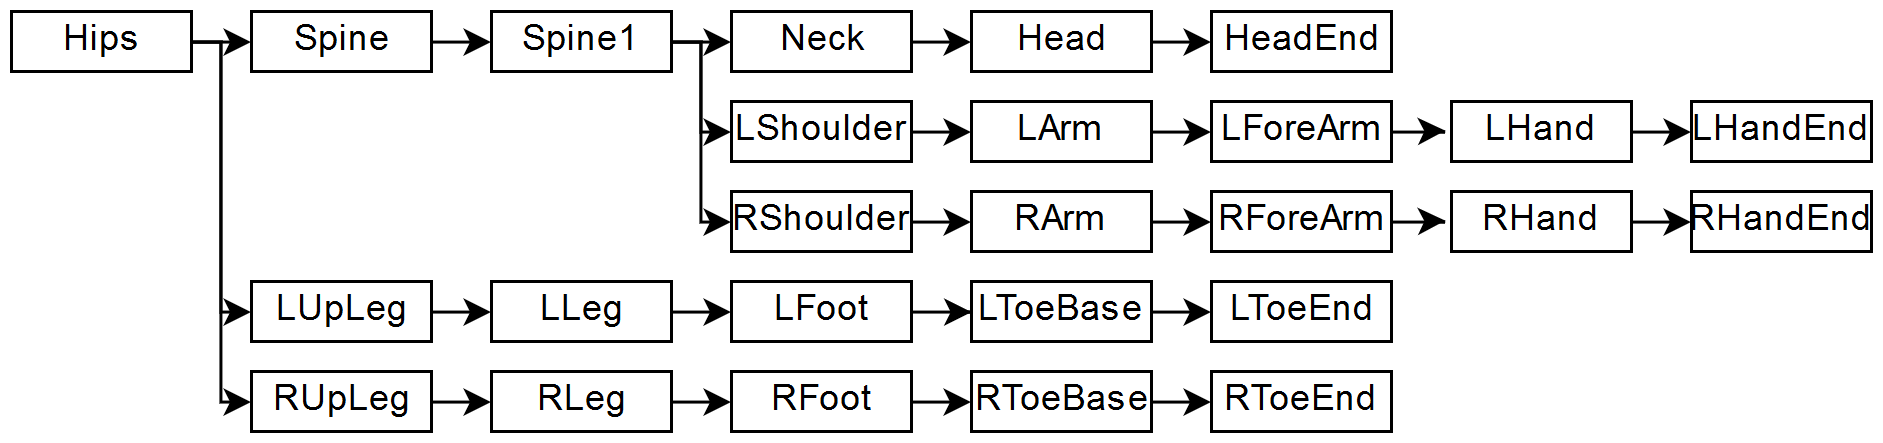

The diagram above was exported from draw.io. Its source (the exported page's mxGraphModel, read from the mxfile embedded in the PNG):
<mxGraphModel dx="634" dy="386" grid="1" gridSize="10" guides="1" tooltips="1" connect="1" arrows="1" fold="1" page="1" pageScale="1" pageWidth="850" pageHeight="1100" math="0" shadow="0">
  <root>
    <mxCell id="0" />
    <mxCell id="1" parent="0" />
    <mxCell id="aMz9X2VvrNzd4Jnh_KOY-40" style="edgeStyle=orthogonalEdgeStyle;rounded=0;orthogonalLoop=1;jettySize=auto;html=1;exitX=1;exitY=0.5;exitDx=0;exitDy=0;entryX=0;entryY=0.5;entryDx=0;entryDy=0;" edge="1" parent="1" source="aMz9X2VvrNzd4Jnh_KOY-1" target="aMz9X2VvrNzd4Jnh_KOY-9">
      <mxGeometry relative="1" as="geometry" />
    </mxCell>
    <mxCell id="aMz9X2VvrNzd4Jnh_KOY-41" style="edgeStyle=orthogonalEdgeStyle;rounded=0;orthogonalLoop=1;jettySize=auto;html=1;exitX=1;exitY=0.5;exitDx=0;exitDy=0;entryX=0;entryY=0.5;entryDx=0;entryDy=0;" edge="1" parent="1" source="aMz9X2VvrNzd4Jnh_KOY-1" target="aMz9X2VvrNzd4Jnh_KOY-24">
      <mxGeometry relative="1" as="geometry">
        <Array as="points">
          <mxPoint x="90" y="30" />
          <mxPoint x="90" y="120" />
        </Array>
      </mxGeometry>
    </mxCell>
    <mxCell id="aMz9X2VvrNzd4Jnh_KOY-42" style="edgeStyle=orthogonalEdgeStyle;rounded=0;orthogonalLoop=1;jettySize=auto;html=1;exitX=1;exitY=0.5;exitDx=0;exitDy=0;entryX=0;entryY=0.5;entryDx=0;entryDy=0;" edge="1" parent="1" source="aMz9X2VvrNzd4Jnh_KOY-1" target="aMz9X2VvrNzd4Jnh_KOY-29">
      <mxGeometry relative="1" as="geometry">
        <Array as="points">
          <mxPoint x="90" y="30" />
          <mxPoint x="90" y="150" />
        </Array>
      </mxGeometry>
    </mxCell>
    <mxCell id="aMz9X2VvrNzd4Jnh_KOY-1" value="&lt;div&gt;Hips&lt;/div&gt;" style="rounded=0;whiteSpace=wrap;html=1;" vertex="1" parent="1">
      <mxGeometry x="20" y="20" width="60" height="20" as="geometry" />
    </mxCell>
    <mxCell id="aMz9X2VvrNzd4Jnh_KOY-43" style="edgeStyle=orthogonalEdgeStyle;rounded=0;orthogonalLoop=1;jettySize=auto;html=1;exitX=1;exitY=0.5;exitDx=0;exitDy=0;entryX=0;entryY=0.5;entryDx=0;entryDy=0;" edge="1" parent="1" source="aMz9X2VvrNzd4Jnh_KOY-9" target="aMz9X2VvrNzd4Jnh_KOY-10">
      <mxGeometry relative="1" as="geometry" />
    </mxCell>
    <mxCell id="aMz9X2VvrNzd4Jnh_KOY-9" value="Spine" style="rounded=0;whiteSpace=wrap;html=1;" vertex="1" parent="1">
      <mxGeometry x="100" y="20" width="60" height="20" as="geometry" />
    </mxCell>
    <mxCell id="aMz9X2VvrNzd4Jnh_KOY-46" style="edgeStyle=orthogonalEdgeStyle;rounded=0;orthogonalLoop=1;jettySize=auto;html=1;exitX=1;exitY=0.5;exitDx=0;exitDy=0;entryX=0;entryY=0.5;entryDx=0;entryDy=0;" edge="1" parent="1" source="aMz9X2VvrNzd4Jnh_KOY-10" target="aMz9X2VvrNzd4Jnh_KOY-11">
      <mxGeometry relative="1" as="geometry" />
    </mxCell>
    <mxCell id="aMz9X2VvrNzd4Jnh_KOY-47" style="edgeStyle=orthogonalEdgeStyle;rounded=0;orthogonalLoop=1;jettySize=auto;html=1;exitX=1;exitY=0.5;exitDx=0;exitDy=0;entryX=0;entryY=0.5;entryDx=0;entryDy=0;" edge="1" parent="1" source="aMz9X2VvrNzd4Jnh_KOY-10" target="aMz9X2VvrNzd4Jnh_KOY-14">
      <mxGeometry relative="1" as="geometry">
        <Array as="points">
          <mxPoint x="250" y="30" />
          <mxPoint x="250" y="60" />
        </Array>
      </mxGeometry>
    </mxCell>
    <mxCell id="aMz9X2VvrNzd4Jnh_KOY-49" style="edgeStyle=orthogonalEdgeStyle;rounded=0;orthogonalLoop=1;jettySize=auto;html=1;exitX=1;exitY=0.5;exitDx=0;exitDy=0;entryX=0;entryY=0.5;entryDx=0;entryDy=0;" edge="1" parent="1" source="aMz9X2VvrNzd4Jnh_KOY-10" target="aMz9X2VvrNzd4Jnh_KOY-19">
      <mxGeometry relative="1" as="geometry">
        <Array as="points">
          <mxPoint x="250" y="30" />
          <mxPoint x="250" y="90" />
        </Array>
      </mxGeometry>
    </mxCell>
    <mxCell id="aMz9X2VvrNzd4Jnh_KOY-10" value="Spine1" style="rounded=0;whiteSpace=wrap;html=1;" vertex="1" parent="1">
      <mxGeometry x="180" y="20" width="60" height="20" as="geometry" />
    </mxCell>
    <mxCell id="aMz9X2VvrNzd4Jnh_KOY-52" style="edgeStyle=orthogonalEdgeStyle;rounded=0;orthogonalLoop=1;jettySize=auto;html=1;exitX=1;exitY=0.5;exitDx=0;exitDy=0;entryX=0;entryY=0.5;entryDx=0;entryDy=0;" edge="1" parent="1" source="aMz9X2VvrNzd4Jnh_KOY-11" target="aMz9X2VvrNzd4Jnh_KOY-12">
      <mxGeometry relative="1" as="geometry" />
    </mxCell>
    <mxCell id="aMz9X2VvrNzd4Jnh_KOY-11" value="Neck" style="rounded=0;whiteSpace=wrap;html=1;" vertex="1" parent="1">
      <mxGeometry x="260" y="20" width="60" height="20" as="geometry" />
    </mxCell>
    <mxCell id="aMz9X2VvrNzd4Jnh_KOY-57" style="edgeStyle=orthogonalEdgeStyle;rounded=0;orthogonalLoop=1;jettySize=auto;html=1;exitX=1;exitY=0.5;exitDx=0;exitDy=0;entryX=0;entryY=0.5;entryDx=0;entryDy=0;" edge="1" parent="1" source="aMz9X2VvrNzd4Jnh_KOY-12" target="aMz9X2VvrNzd4Jnh_KOY-13">
      <mxGeometry relative="1" as="geometry" />
    </mxCell>
    <mxCell id="aMz9X2VvrNzd4Jnh_KOY-12" value="Head" style="rounded=0;whiteSpace=wrap;html=1;" vertex="1" parent="1">
      <mxGeometry x="340" y="20" width="60" height="20" as="geometry" />
    </mxCell>
    <mxCell id="aMz9X2VvrNzd4Jnh_KOY-13" value="HeadEnd" style="rounded=0;whiteSpace=wrap;html=1;" vertex="1" parent="1">
      <mxGeometry x="420" y="20" width="60" height="20" as="geometry" />
    </mxCell>
    <mxCell id="aMz9X2VvrNzd4Jnh_KOY-53" style="edgeStyle=orthogonalEdgeStyle;rounded=0;orthogonalLoop=1;jettySize=auto;html=1;exitX=1;exitY=0.5;exitDx=0;exitDy=0;entryX=0;entryY=0.5;entryDx=0;entryDy=0;" edge="1" parent="1" source="aMz9X2VvrNzd4Jnh_KOY-14" target="aMz9X2VvrNzd4Jnh_KOY-15">
      <mxGeometry relative="1" as="geometry" />
    </mxCell>
    <mxCell id="aMz9X2VvrNzd4Jnh_KOY-14" value="LShoulder" style="rounded=0;whiteSpace=wrap;html=1;" vertex="1" parent="1">
      <mxGeometry x="260" y="50" width="60" height="20" as="geometry" />
    </mxCell>
    <mxCell id="aMz9X2VvrNzd4Jnh_KOY-58" style="edgeStyle=orthogonalEdgeStyle;rounded=0;orthogonalLoop=1;jettySize=auto;html=1;exitX=1;exitY=0.5;exitDx=0;exitDy=0;entryX=0;entryY=0.5;entryDx=0;entryDy=0;" edge="1" parent="1" source="aMz9X2VvrNzd4Jnh_KOY-15" target="aMz9X2VvrNzd4Jnh_KOY-17">
      <mxGeometry relative="1" as="geometry" />
    </mxCell>
    <mxCell id="aMz9X2VvrNzd4Jnh_KOY-15" value="LArm" style="rounded=0;whiteSpace=wrap;html=1;" vertex="1" parent="1">
      <mxGeometry x="340" y="50" width="60" height="20" as="geometry" />
    </mxCell>
    <mxCell id="aMz9X2VvrNzd4Jnh_KOY-64" style="edgeStyle=orthogonalEdgeStyle;rounded=0;orthogonalLoop=1;jettySize=auto;html=1;exitX=1;exitY=0.5;exitDx=0;exitDy=0;entryX=0;entryY=0.5;entryDx=0;entryDy=0;" edge="1" parent="1" source="aMz9X2VvrNzd4Jnh_KOY-16" target="aMz9X2VvrNzd4Jnh_KOY-18">
      <mxGeometry relative="1" as="geometry" />
    </mxCell>
    <mxCell id="aMz9X2VvrNzd4Jnh_KOY-16" value="LHand" style="rounded=0;whiteSpace=wrap;html=1;" vertex="1" parent="1">
      <mxGeometry x="500" y="50" width="60" height="20" as="geometry" />
    </mxCell>
    <mxCell id="aMz9X2VvrNzd4Jnh_KOY-62" style="edgeStyle=orthogonalEdgeStyle;rounded=0;orthogonalLoop=1;jettySize=auto;html=1;exitX=1;exitY=0.5;exitDx=0;exitDy=0;entryX=-0.037;entryY=0.48;entryDx=0;entryDy=0;entryPerimeter=0;" edge="1" parent="1" source="aMz9X2VvrNzd4Jnh_KOY-17" target="aMz9X2VvrNzd4Jnh_KOY-16">
      <mxGeometry relative="1" as="geometry" />
    </mxCell>
    <mxCell id="aMz9X2VvrNzd4Jnh_KOY-17" value="LForeArm" style="rounded=0;whiteSpace=wrap;html=1;" vertex="1" parent="1">
      <mxGeometry x="420" y="50" width="60" height="20" as="geometry" />
    </mxCell>
    <mxCell id="aMz9X2VvrNzd4Jnh_KOY-18" value="LHandEnd" style="rounded=0;whiteSpace=wrap;html=1;" vertex="1" parent="1">
      <mxGeometry x="580" y="50" width="60" height="20" as="geometry" />
    </mxCell>
    <mxCell id="aMz9X2VvrNzd4Jnh_KOY-54" style="edgeStyle=orthogonalEdgeStyle;rounded=0;orthogonalLoop=1;jettySize=auto;html=1;exitX=1;exitY=0.5;exitDx=0;exitDy=0;entryX=0;entryY=0.5;entryDx=0;entryDy=0;" edge="1" parent="1" source="aMz9X2VvrNzd4Jnh_KOY-19" target="aMz9X2VvrNzd4Jnh_KOY-20">
      <mxGeometry relative="1" as="geometry" />
    </mxCell>
    <mxCell id="aMz9X2VvrNzd4Jnh_KOY-19" value="RShoulder" style="rounded=0;whiteSpace=wrap;html=1;" vertex="1" parent="1">
      <mxGeometry x="260" y="80" width="60" height="20" as="geometry" />
    </mxCell>
    <mxCell id="aMz9X2VvrNzd4Jnh_KOY-59" style="edgeStyle=orthogonalEdgeStyle;rounded=0;orthogonalLoop=1;jettySize=auto;html=1;exitX=1;exitY=0.5;exitDx=0;exitDy=0;entryX=0;entryY=0.5;entryDx=0;entryDy=0;" edge="1" parent="1" source="aMz9X2VvrNzd4Jnh_KOY-20" target="aMz9X2VvrNzd4Jnh_KOY-22">
      <mxGeometry relative="1" as="geometry" />
    </mxCell>
    <mxCell id="aMz9X2VvrNzd4Jnh_KOY-20" value="RArm" style="rounded=0;whiteSpace=wrap;html=1;" vertex="1" parent="1">
      <mxGeometry x="340" y="80" width="60" height="20" as="geometry" />
    </mxCell>
    <mxCell id="aMz9X2VvrNzd4Jnh_KOY-65" style="edgeStyle=orthogonalEdgeStyle;rounded=0;orthogonalLoop=1;jettySize=auto;html=1;exitX=1;exitY=0.5;exitDx=0;exitDy=0;entryX=0;entryY=0.5;entryDx=0;entryDy=0;" edge="1" parent="1" source="aMz9X2VvrNzd4Jnh_KOY-21" target="aMz9X2VvrNzd4Jnh_KOY-23">
      <mxGeometry relative="1" as="geometry" />
    </mxCell>
    <mxCell id="aMz9X2VvrNzd4Jnh_KOY-21" value="RHand" style="rounded=0;whiteSpace=wrap;html=1;" vertex="1" parent="1">
      <mxGeometry x="500" y="80" width="60" height="20" as="geometry" />
    </mxCell>
    <mxCell id="aMz9X2VvrNzd4Jnh_KOY-63" style="edgeStyle=orthogonalEdgeStyle;rounded=0;orthogonalLoop=1;jettySize=auto;html=1;exitX=1;exitY=0.5;exitDx=0;exitDy=0;entryX=-0.037;entryY=0.48;entryDx=0;entryDy=0;entryPerimeter=0;" edge="1" parent="1" source="aMz9X2VvrNzd4Jnh_KOY-22" target="aMz9X2VvrNzd4Jnh_KOY-21">
      <mxGeometry relative="1" as="geometry" />
    </mxCell>
    <mxCell id="aMz9X2VvrNzd4Jnh_KOY-22" value="RForeArm" style="rounded=0;whiteSpace=wrap;html=1;" vertex="1" parent="1">
      <mxGeometry x="420" y="80" width="60" height="20" as="geometry" />
    </mxCell>
    <mxCell id="aMz9X2VvrNzd4Jnh_KOY-23" value="RHandEnd" style="rounded=0;whiteSpace=wrap;html=1;" vertex="1" parent="1">
      <mxGeometry x="580" y="80" width="60" height="20" as="geometry" />
    </mxCell>
    <mxCell id="aMz9X2VvrNzd4Jnh_KOY-44" style="edgeStyle=orthogonalEdgeStyle;rounded=0;orthogonalLoop=1;jettySize=auto;html=1;exitX=1;exitY=0.5;exitDx=0;exitDy=0;entryX=0;entryY=0.5;entryDx=0;entryDy=0;" edge="1" parent="1" source="aMz9X2VvrNzd4Jnh_KOY-24" target="aMz9X2VvrNzd4Jnh_KOY-25">
      <mxGeometry relative="1" as="geometry" />
    </mxCell>
    <mxCell id="aMz9X2VvrNzd4Jnh_KOY-24" value="LUpLeg" style="rounded=0;whiteSpace=wrap;html=1;" vertex="1" parent="1">
      <mxGeometry x="100" y="110" width="60" height="20" as="geometry" />
    </mxCell>
    <mxCell id="aMz9X2VvrNzd4Jnh_KOY-50" style="edgeStyle=orthogonalEdgeStyle;rounded=0;orthogonalLoop=1;jettySize=auto;html=1;exitX=1;exitY=0.5;exitDx=0;exitDy=0;entryX=0;entryY=0.5;entryDx=0;entryDy=0;" edge="1" parent="1" source="aMz9X2VvrNzd4Jnh_KOY-25" target="aMz9X2VvrNzd4Jnh_KOY-26">
      <mxGeometry relative="1" as="geometry" />
    </mxCell>
    <mxCell id="aMz9X2VvrNzd4Jnh_KOY-25" value="LLeg" style="rounded=0;whiteSpace=wrap;html=1;" vertex="1" parent="1">
      <mxGeometry x="180" y="110" width="60" height="20" as="geometry" />
    </mxCell>
    <mxCell id="aMz9X2VvrNzd4Jnh_KOY-55" style="edgeStyle=orthogonalEdgeStyle;rounded=0;orthogonalLoop=1;jettySize=auto;html=1;exitX=1;exitY=0.5;exitDx=0;exitDy=0;" edge="1" parent="1" source="aMz9X2VvrNzd4Jnh_KOY-26" target="aMz9X2VvrNzd4Jnh_KOY-27">
      <mxGeometry relative="1" as="geometry" />
    </mxCell>
    <mxCell id="aMz9X2VvrNzd4Jnh_KOY-26" value="LFoot" style="rounded=0;whiteSpace=wrap;html=1;" vertex="1" parent="1">
      <mxGeometry x="260" y="110" width="60" height="20" as="geometry" />
    </mxCell>
    <mxCell id="aMz9X2VvrNzd4Jnh_KOY-60" style="edgeStyle=orthogonalEdgeStyle;rounded=0;orthogonalLoop=1;jettySize=auto;html=1;exitX=1;exitY=0.5;exitDx=0;exitDy=0;entryX=0;entryY=0.5;entryDx=0;entryDy=0;" edge="1" parent="1" source="aMz9X2VvrNzd4Jnh_KOY-27" target="aMz9X2VvrNzd4Jnh_KOY-28">
      <mxGeometry relative="1" as="geometry" />
    </mxCell>
    <mxCell id="aMz9X2VvrNzd4Jnh_KOY-27" value="LToeBase" style="rounded=0;whiteSpace=wrap;html=1;" vertex="1" parent="1">
      <mxGeometry x="340" y="110" width="60" height="20" as="geometry" />
    </mxCell>
    <mxCell id="aMz9X2VvrNzd4Jnh_KOY-28" value="LToeEnd" style="rounded=0;whiteSpace=wrap;html=1;" vertex="1" parent="1">
      <mxGeometry x="420" y="110" width="60" height="20" as="geometry" />
    </mxCell>
    <mxCell id="aMz9X2VvrNzd4Jnh_KOY-45" style="edgeStyle=orthogonalEdgeStyle;rounded=0;orthogonalLoop=1;jettySize=auto;html=1;exitX=1;exitY=0.5;exitDx=0;exitDy=0;entryX=0;entryY=0.5;entryDx=0;entryDy=0;" edge="1" parent="1" source="aMz9X2VvrNzd4Jnh_KOY-29" target="aMz9X2VvrNzd4Jnh_KOY-30">
      <mxGeometry relative="1" as="geometry" />
    </mxCell>
    <mxCell id="aMz9X2VvrNzd4Jnh_KOY-29" value="RUpLeg" style="rounded=0;whiteSpace=wrap;html=1;" vertex="1" parent="1">
      <mxGeometry x="100" y="140" width="60" height="20" as="geometry" />
    </mxCell>
    <mxCell id="aMz9X2VvrNzd4Jnh_KOY-51" style="edgeStyle=orthogonalEdgeStyle;rounded=0;orthogonalLoop=1;jettySize=auto;html=1;exitX=1;exitY=0.5;exitDx=0;exitDy=0;entryX=0;entryY=0.5;entryDx=0;entryDy=0;" edge="1" parent="1" source="aMz9X2VvrNzd4Jnh_KOY-30" target="aMz9X2VvrNzd4Jnh_KOY-31">
      <mxGeometry relative="1" as="geometry" />
    </mxCell>
    <mxCell id="aMz9X2VvrNzd4Jnh_KOY-30" value="RLeg" style="rounded=0;whiteSpace=wrap;html=1;" vertex="1" parent="1">
      <mxGeometry x="180" y="140" width="60" height="20" as="geometry" />
    </mxCell>
    <mxCell id="aMz9X2VvrNzd4Jnh_KOY-56" style="edgeStyle=orthogonalEdgeStyle;rounded=0;orthogonalLoop=1;jettySize=auto;html=1;exitX=1;exitY=0.5;exitDx=0;exitDy=0;entryX=0;entryY=0.5;entryDx=0;entryDy=0;" edge="1" parent="1" source="aMz9X2VvrNzd4Jnh_KOY-31" target="aMz9X2VvrNzd4Jnh_KOY-32">
      <mxGeometry relative="1" as="geometry" />
    </mxCell>
    <mxCell id="aMz9X2VvrNzd4Jnh_KOY-31" value="RFoot" style="rounded=0;whiteSpace=wrap;html=1;" vertex="1" parent="1">
      <mxGeometry x="260" y="140" width="60" height="20" as="geometry" />
    </mxCell>
    <mxCell id="aMz9X2VvrNzd4Jnh_KOY-61" style="edgeStyle=orthogonalEdgeStyle;rounded=0;orthogonalLoop=1;jettySize=auto;html=1;exitX=1;exitY=0.5;exitDx=0;exitDy=0;entryX=0;entryY=0.5;entryDx=0;entryDy=0;" edge="1" parent="1" source="aMz9X2VvrNzd4Jnh_KOY-32" target="aMz9X2VvrNzd4Jnh_KOY-33">
      <mxGeometry relative="1" as="geometry" />
    </mxCell>
    <mxCell id="aMz9X2VvrNzd4Jnh_KOY-32" value="RToeBase" style="rounded=0;whiteSpace=wrap;html=1;" vertex="1" parent="1">
      <mxGeometry x="340" y="140" width="60" height="20" as="geometry" />
    </mxCell>
    <mxCell id="aMz9X2VvrNzd4Jnh_KOY-33" value="RToeEnd" style="rounded=0;whiteSpace=wrap;html=1;" vertex="1" parent="1">
      <mxGeometry x="420" y="140" width="60" height="20" as="geometry" />
    </mxCell>
  </root>
</mxGraphModel>